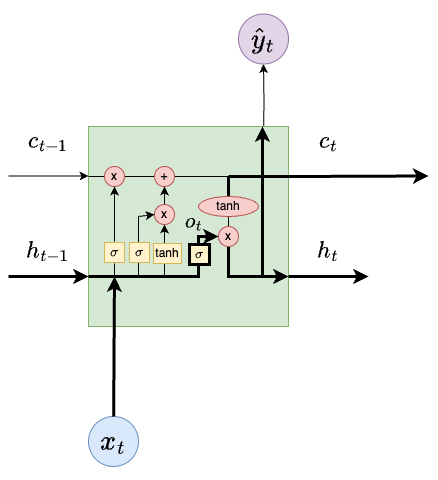

The diagram above was exported from draw.io. Its source (the exported page's mxGraphModel, read from the mxfile embedded in the PNG):
<mxGraphModel dx="1026" dy="692" grid="1" gridSize="10" guides="1" tooltips="1" connect="1" arrows="1" fold="1" page="1" pageScale="1" pageWidth="850" pageHeight="1100" math="1" shadow="0">
  <root>
    <mxCell id="0" />
    <mxCell id="1" parent="0" />
    <mxCell id="z-8pInj6Ip1xUFnv08Vp-1" style="edgeStyle=orthogonalEdgeStyle;rounded=0;orthogonalLoop=1;jettySize=auto;html=1;exitX=0.5;exitY=0;exitDx=0;exitDy=0;entryX=0.5;entryY=1;entryDx=0;entryDy=0;" parent="1" target="z-8pInj6Ip1xUFnv08Vp-4" edge="1">
      <mxGeometry relative="1" as="geometry">
        <mxPoint x="495" y="172.5" as="sourcePoint" />
      </mxGeometry>
    </mxCell>
    <mxCell id="z-8pInj6Ip1xUFnv08Vp-3" value="" style="whiteSpace=wrap;html=1;aspect=fixed;fillColor=#d5e8d4;strokeColor=#82b366;fontSize=30;fontStyle=1" parent="1" vertex="1">
      <mxGeometry x="320" y="160" width="200" height="200" as="geometry" />
    </mxCell>
    <mxCell id="z-8pInj6Ip1xUFnv08Vp-2" style="edgeStyle=orthogonalEdgeStyle;rounded=0;orthogonalLoop=1;jettySize=auto;html=1;entryX=0;entryY=0.25;entryDx=0;entryDy=0;strokeWidth=3;" parent="1" edge="1">
      <mxGeometry relative="1" as="geometry">
        <mxPoint x="660" y="209.5" as="targetPoint" />
        <mxPoint x="460" y="210" as="sourcePoint" />
        <Array as="points">
          <mxPoint x="530" y="209.5" />
          <mxPoint x="530" y="209.5" />
        </Array>
      </mxGeometry>
    </mxCell>
    <mxCell id="z-8pInj6Ip1xUFnv08Vp-4" value="&lt;font style=&quot;font-size: 24px;&quot;&gt;$$\hat{y}_t$$&lt;/font&gt;" style="ellipse;whiteSpace=wrap;html=1;aspect=fixed;fillColor=#e1d5e7;strokeColor=#9673a6;" parent="1" vertex="1">
      <mxGeometry x="470" y="47.5" width="50" height="50" as="geometry" />
    </mxCell>
    <mxCell id="z-8pInj6Ip1xUFnv08Vp-5" value="&lt;font style=&quot;font-size: 24px;&quot;&gt;$$x_t$$&lt;/font&gt;" style="ellipse;whiteSpace=wrap;html=1;aspect=fixed;fillColor=#dae8fc;strokeColor=#6c8ebf;" parent="1" vertex="1">
      <mxGeometry x="320" y="450" width="50" height="50" as="geometry" />
    </mxCell>
    <mxCell id="z-8pInj6Ip1xUFnv08Vp-6" style="edgeStyle=orthogonalEdgeStyle;rounded=0;orthogonalLoop=1;jettySize=auto;html=1;exitX=1;exitY=0.75;exitDx=0;exitDy=0;entryX=0;entryY=0.75;entryDx=0;entryDy=0;strokeWidth=3;" parent="1" edge="1">
      <mxGeometry relative="1" as="geometry">
        <mxPoint x="520" y="310" as="sourcePoint" />
        <mxPoint x="600" y="310" as="targetPoint" />
      </mxGeometry>
    </mxCell>
    <mxCell id="z-8pInj6Ip1xUFnv08Vp-7" value="" style="endArrow=none;html=1;rounded=0;entryX=1;entryY=0.25;entryDx=0;entryDy=0;strokeWidth=1;endFill=0;" parent="1" target="z-8pInj6Ip1xUFnv08Vp-3" edge="1">
      <mxGeometry width="50" height="50" relative="1" as="geometry">
        <mxPoint x="320" y="210" as="sourcePoint" />
        <mxPoint x="370" y="160" as="targetPoint" />
      </mxGeometry>
    </mxCell>
    <mxCell id="z-8pInj6Ip1xUFnv08Vp-8" value="" style="edgeStyle=orthogonalEdgeStyle;rounded=0;orthogonalLoop=1;jettySize=auto;html=1;strokeWidth=1;endArrow=none;endFill=0;" parent="1" source="z-8pInj6Ip1xUFnv08Vp-9" edge="1">
      <mxGeometry relative="1" as="geometry">
        <mxPoint x="436" y="210" as="targetPoint" />
      </mxGeometry>
    </mxCell>
    <mxCell id="z-8pInj6Ip1xUFnv08Vp-9" value="x" style="ellipse;whiteSpace=wrap;html=1;aspect=fixed;fillColor=#f8cecc;strokeColor=#b85450;fontStyle=0" parent="1" vertex="1">
      <mxGeometry x="336" y="200" width="20" height="20" as="geometry" />
    </mxCell>
    <mxCell id="z-8pInj6Ip1xUFnv08Vp-10" value="+" style="ellipse;whiteSpace=wrap;html=1;aspect=fixed;fillColor=#f8cecc;strokeColor=#b85450;fontStyle=0" parent="1" vertex="1">
      <mxGeometry x="386" y="200" width="20" height="20" as="geometry" />
    </mxCell>
    <mxCell id="z-8pInj6Ip1xUFnv08Vp-11" value="" style="curved=0;endArrow=classic;html=1;rounded=0;strokeWidth=3;" parent="1" source="z-8pInj6Ip1xUFnv08Vp-14" edge="1">
      <mxGeometry width="50" height="50" relative="1" as="geometry">
        <mxPoint x="460" y="210" as="sourcePoint" />
        <mxPoint x="520" y="310" as="targetPoint" />
        <Array as="points">
          <mxPoint x="460" y="310" />
        </Array>
      </mxGeometry>
    </mxCell>
    <mxCell id="z-8pInj6Ip1xUFnv08Vp-12" value="" style="endArrow=classic;html=1;rounded=0;entryX=0.87;entryY=0;entryDx=0;entryDy=0;entryPerimeter=0;strokeWidth=3;" parent="1" target="z-8pInj6Ip1xUFnv08Vp-3" edge="1">
      <mxGeometry width="50" height="50" relative="1" as="geometry">
        <mxPoint x="494" y="310" as="sourcePoint" />
        <mxPoint x="450" y="330" as="targetPoint" />
      </mxGeometry>
    </mxCell>
    <mxCell id="z-8pInj6Ip1xUFnv08Vp-13" value="" style="curved=0;endArrow=none;html=1;rounded=0;endFill=0;" parent="1" source="z-8pInj6Ip1xUFnv08Vp-17" target="z-8pInj6Ip1xUFnv08Vp-14" edge="1">
      <mxGeometry width="50" height="50" relative="1" as="geometry">
        <mxPoint x="460" y="210" as="sourcePoint" />
        <mxPoint x="520" y="310" as="targetPoint" />
        <Array as="points" />
      </mxGeometry>
    </mxCell>
    <mxCell id="z-8pInj6Ip1xUFnv08Vp-14" value="x" style="ellipse;whiteSpace=wrap;html=1;aspect=fixed;fillColor=#f8cecc;strokeColor=#b85450;" parent="1" vertex="1">
      <mxGeometry x="450" y="260" width="20" height="20" as="geometry" />
    </mxCell>
    <mxCell id="z-8pInj6Ip1xUFnv08Vp-15" value="" style="endArrow=classic;html=1;rounded=0;exitX=0;exitY=0.75;exitDx=0;exitDy=0;strokeWidth=3;" parent="1" source="z-8pInj6Ip1xUFnv08Vp-3" target="z-8pInj6Ip1xUFnv08Vp-14" edge="1">
      <mxGeometry width="50" height="50" relative="1" as="geometry">
        <mxPoint x="400" y="380" as="sourcePoint" />
        <mxPoint x="460" y="310" as="targetPoint" />
        <Array as="points">
          <mxPoint x="380" y="310" />
          <mxPoint x="430" y="310" />
          <mxPoint x="430" y="290" />
          <mxPoint x="430" y="270" />
        </Array>
      </mxGeometry>
    </mxCell>
    <mxCell id="z-8pInj6Ip1xUFnv08Vp-16" value="" style="curved=0;endArrow=none;html=1;rounded=0;endFill=0;strokeWidth=3;" parent="1" target="z-8pInj6Ip1xUFnv08Vp-17" edge="1">
      <mxGeometry width="50" height="50" relative="1" as="geometry">
        <mxPoint x="460" y="210" as="sourcePoint" />
        <mxPoint x="460" y="260" as="targetPoint" />
        <Array as="points" />
      </mxGeometry>
    </mxCell>
    <mxCell id="z-8pInj6Ip1xUFnv08Vp-17" value="tanh" style="ellipse;whiteSpace=wrap;html=1;fillColor=#f8cecc;strokeColor=#b85450;" parent="1" vertex="1">
      <mxGeometry x="430" y="230" width="60" height="20" as="geometry" />
    </mxCell>
    <mxCell id="z-8pInj6Ip1xUFnv08Vp-18" value="&lt;font style=&quot;font-size: 20px;&quot;&gt;$$c_{t-1}$$&lt;/font&gt;" style="text;html=1;align=center;verticalAlign=middle;whiteSpace=wrap;rounded=0;fontStyle=0" parent="1" vertex="1">
      <mxGeometry x="250" y="160" width="60" height="30" as="geometry" />
    </mxCell>
    <mxCell id="z-8pInj6Ip1xUFnv08Vp-19" value="&lt;font style=&quot;font-size: 20px;&quot;&gt;&lt;b&gt;$$c_{t}$$&lt;/b&gt;&lt;/font&gt;" style="text;html=1;align=center;verticalAlign=middle;whiteSpace=wrap;rounded=0;" parent="1" vertex="1">
      <mxGeometry x="530" y="160" width="60" height="30" as="geometry" />
    </mxCell>
    <mxCell id="z-8pInj6Ip1xUFnv08Vp-20" value="&lt;font style=&quot;font-size: 20px;&quot;&gt;$$h_{t-1}$$&lt;/font&gt;" style="text;html=1;align=center;verticalAlign=middle;whiteSpace=wrap;rounded=0;" parent="1" vertex="1">
      <mxGeometry x="250" y="270" width="60" height="30" as="geometry" />
    </mxCell>
    <mxCell id="z-8pInj6Ip1xUFnv08Vp-21" value="&lt;font style=&quot;font-size: 20px;&quot;&gt;$$h_{t}$$&lt;/font&gt;" style="text;html=1;align=center;verticalAlign=middle;whiteSpace=wrap;rounded=0;" parent="1" vertex="1">
      <mxGeometry x="530" y="270" width="60" height="30" as="geometry" />
    </mxCell>
    <mxCell id="z-8pInj6Ip1xUFnv08Vp-22" value="" style="endArrow=classic;html=1;rounded=0;strokeWidth=3;" parent="1" source="z-8pInj6Ip1xUFnv08Vp-5" edge="1">
      <mxGeometry width="50" height="50" relative="1" as="geometry">
        <mxPoint x="400" y="370" as="sourcePoint" />
        <mxPoint x="346" y="310" as="targetPoint" />
      </mxGeometry>
    </mxCell>
    <mxCell id="z-8pInj6Ip1xUFnv08Vp-23" value="" style="endArrow=classic;html=1;rounded=0;entryX=0.5;entryY=1;entryDx=0;entryDy=0;strokeWidth=1;" parent="1" source="z-8pInj6Ip1xUFnv08Vp-25" target="z-8pInj6Ip1xUFnv08Vp-9" edge="1">
      <mxGeometry width="50" height="50" relative="1" as="geometry">
        <mxPoint x="346" y="310" as="sourcePoint" />
        <mxPoint x="446" y="320" as="targetPoint" />
      </mxGeometry>
    </mxCell>
    <mxCell id="z-8pInj6Ip1xUFnv08Vp-24" value="" style="endArrow=none;html=1;rounded=0;entryX=0.5;entryY=1;entryDx=0;entryDy=0;endFill=0;strokeWidth=1;" parent="1" target="z-8pInj6Ip1xUFnv08Vp-25" edge="1">
      <mxGeometry width="50" height="50" relative="1" as="geometry">
        <mxPoint x="346" y="310" as="sourcePoint" />
        <mxPoint x="346" y="220" as="targetPoint" />
      </mxGeometry>
    </mxCell>
    <mxCell id="z-8pInj6Ip1xUFnv08Vp-25" value="$$\sigma$$" style="whiteSpace=wrap;html=1;aspect=fixed;fillColor=#fff2cc;strokeColor=#D6B656;perimeterSpacing=1;strokeWidth=1;fontStyle=1" parent="1" vertex="1">
      <mxGeometry x="336" y="276" width="20" height="20" as="geometry" />
    </mxCell>
    <mxCell id="z-8pInj6Ip1xUFnv08Vp-26" value="" style="endArrow=classic;html=1;rounded=0;targetPerimeterSpacing=0;sourcePerimeterSpacing=0;" parent="1" source="z-8pInj6Ip1xUFnv08Vp-28" target="z-8pInj6Ip1xUFnv08Vp-10" edge="1">
      <mxGeometry width="50" height="50" relative="1" as="geometry">
        <mxPoint x="396" y="310" as="sourcePoint" />
        <mxPoint x="450" y="310" as="targetPoint" />
      </mxGeometry>
    </mxCell>
    <mxCell id="z-8pInj6Ip1xUFnv08Vp-27" value="" style="endArrow=classic;html=1;rounded=0;targetPerimeterSpacing=0;sourcePerimeterSpacing=0;strokeWidth=1;" parent="1" target="z-8pInj6Ip1xUFnv08Vp-28" edge="1">
      <mxGeometry width="50" height="50" relative="1" as="geometry">
        <mxPoint x="396" y="310" as="sourcePoint" />
        <mxPoint x="396" y="220" as="targetPoint" />
      </mxGeometry>
    </mxCell>
    <mxCell id="z-8pInj6Ip1xUFnv08Vp-28" value="x" style="ellipse;whiteSpace=wrap;html=1;aspect=fixed;fillColor=#f8cecc;strokeColor=#b85450;" parent="1" vertex="1">
      <mxGeometry x="386" y="238" width="20" height="20" as="geometry" />
    </mxCell>
    <mxCell id="z-8pInj6Ip1xUFnv08Vp-29" value="" style="endArrow=classic;html=1;rounded=0;entryX=0;entryY=0.5;entryDx=0;entryDy=0;strokeWidth=1;" parent="1" target="z-8pInj6Ip1xUFnv08Vp-28" edge="1">
      <mxGeometry width="50" height="50" relative="1" as="geometry">
        <mxPoint x="370" y="310" as="sourcePoint" />
        <mxPoint x="450" y="310" as="targetPoint" />
        <Array as="points">
          <mxPoint x="370" y="250" />
        </Array>
      </mxGeometry>
    </mxCell>
    <mxCell id="z-8pInj6Ip1xUFnv08Vp-30" value="$$\sigma$$" style="whiteSpace=wrap;html=1;aspect=fixed;fillColor=#fff2cc;strokeColor=#D6B656;strokeWidth=1;" parent="1" vertex="1">
      <mxGeometry x="361" y="276" width="20" height="20" as="geometry" />
    </mxCell>
    <mxCell id="z-8pInj6Ip1xUFnv08Vp-31" value="tanh" style="rounded=0;whiteSpace=wrap;html=1;fillColor=#fff2cc;strokeColor=#D6B656;strokeWidth=1;" parent="1" vertex="1">
      <mxGeometry x="385" y="277" width="28" height="20" as="geometry" />
    </mxCell>
    <mxCell id="z-8pInj6Ip1xUFnv08Vp-32" value="$$\sigma$$" style="whiteSpace=wrap;html=1;aspect=fixed;fillColor=#fff2cc;strokeColor=#000000;strokeWidth=3;" parent="1" vertex="1">
      <mxGeometry x="421" y="278" width="20" height="20" as="geometry" />
    </mxCell>
    <mxCell id="z-8pInj6Ip1xUFnv08Vp-34" style="edgeStyle=orthogonalEdgeStyle;rounded=0;orthogonalLoop=1;jettySize=auto;html=1;exitX=1;exitY=0.25;exitDx=0;exitDy=0;entryX=0;entryY=0.25;entryDx=0;entryDy=0;strokeWidth=1;" parent="1" edge="1">
      <mxGeometry relative="1" as="geometry">
        <mxPoint x="320" y="209.5" as="targetPoint" />
        <mxPoint x="240" y="209.5" as="sourcePoint" />
      </mxGeometry>
    </mxCell>
    <mxCell id="z-8pInj6Ip1xUFnv08Vp-35" style="edgeStyle=orthogonalEdgeStyle;rounded=0;orthogonalLoop=1;jettySize=auto;html=1;exitX=1;exitY=0.75;exitDx=0;exitDy=0;strokeWidth=3;" parent="1" edge="1">
      <mxGeometry relative="1" as="geometry">
        <mxPoint x="240" y="310" as="sourcePoint" />
        <mxPoint x="320" y="310" as="targetPoint" />
      </mxGeometry>
    </mxCell>
    <mxCell id="z-8pInj6Ip1xUFnv08Vp-38" value="$$o_t$$" style="text;html=1;align=center;verticalAlign=middle;whiteSpace=wrap;rounded=0;fontSize=18;" parent="1" vertex="1">
      <mxGeometry x="396" y="240" width="60" height="30" as="geometry" />
    </mxCell>
  </root>
</mxGraphModel>